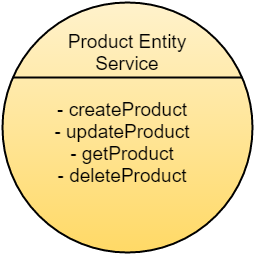

The diagram above was exported from draw.io. Its source (the exported page's mxGraphModel, read from the mxfile embedded in the PNG):
<mxGraphModel dx="872" dy="457" grid="1" gridSize="10" guides="1" tooltips="1" connect="1" arrows="1" fold="1" page="1" pageScale="1" pageWidth="850" pageHeight="1100" background="#ffffff" math="0" shadow="0">
  <root>
    <mxCell id="0" />
    <mxCell id="1" parent="0" />
    <mxCell id="2" value="" style="group" vertex="1" connectable="0" parent="1">
      <mxGeometry x="40" y="40" width="250" height="250" as="geometry" />
    </mxCell>
    <mxCell id="3" value="" style="ellipse;whiteSpace=wrap;html=1;aspect=fixed;fillColor=#fff2cc;align=left;strokeColor=#000000;gradientColor=#ffd966;strokeWidth=2;" vertex="1" parent="2">
      <mxGeometry width="250" height="250" as="geometry" />
    </mxCell>
    <mxCell id="4" value="" style="line;strokeWidth=2;html=1;fillColor=none;gradientColor=none;align=left;" vertex="1" parent="2">
      <mxGeometry x="10" y="70" width="230" height="10" as="geometry" />
    </mxCell>
    <mxCell id="5" value="Product Entity Service" style="text;html=1;strokeColor=none;fillColor=none;align=center;verticalAlign=middle;whiteSpace=wrap;fontSize=19;" vertex="1" parent="2">
      <mxGeometry x="50" y="20" width="150" height="60" as="geometry" />
    </mxCell>
    <mxCell id="6" value="- createProduct&lt;div&gt;- updateProduct&lt;/div&gt;&lt;div&gt;- getProduct&lt;/div&gt;&lt;div&gt;- deleteProduct&lt;/div&gt;" style="text;html=1;strokeColor=none;fillColor=none;align=center;verticalAlign=middle;whiteSpace=wrap;fontSize=19;" vertex="1" parent="2">
      <mxGeometry x="20" y="80" width="200" height="120" as="geometry" />
    </mxCell>
  </root>
</mxGraphModel>